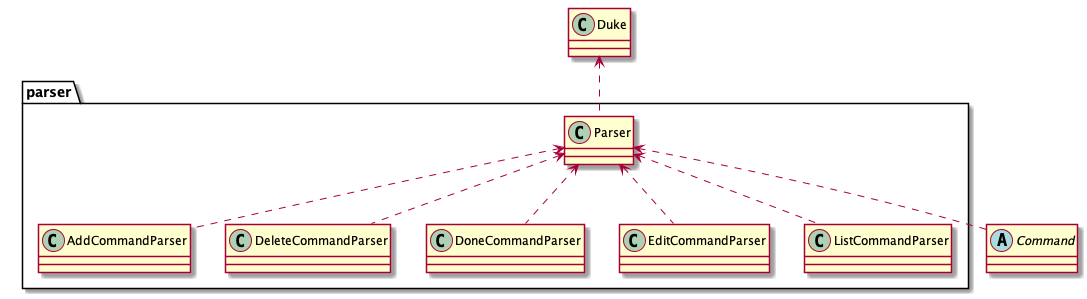

The diagram above was rendered by PlantUML. Its source (embedded in the PNG):
@startuml

class Duke
abstract class Command
package parser {
    class Parser
    class AddCommandParser
    class DeleteCommandParser
    class DoneCommandParser
    class EditCommandParser
    class ListCommandParser
}
Duke <.. Parser
Parser <.. Command
Parser <.. AddCommandParser
Parser <.. DeleteCommandParser
Parser <.. DoneCommandParser
Parser <.. EditCommandParser
Parser <.. ListCommandParser

@enduml